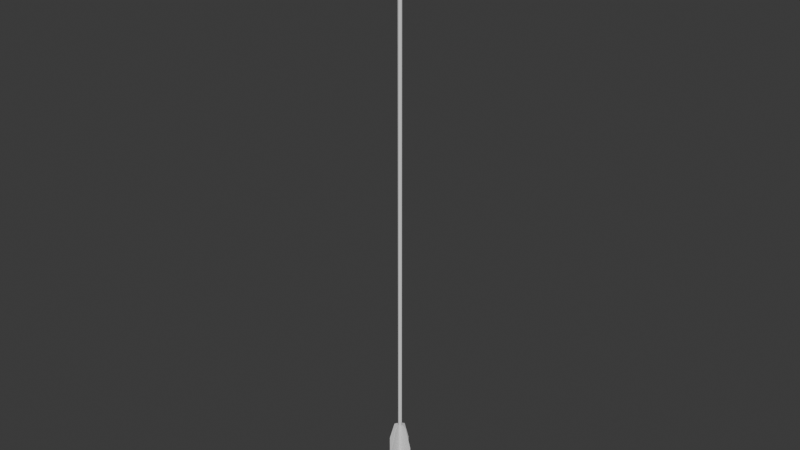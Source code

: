 # Source: Arrow4.blend  (saved by Blender 4.2.66; exported with 4.5.12 LTS)
import bpy
from mathutils import Matrix  # noqa: F401  (used for matrix-valued properties, if any)

bpy.ops.wm.read_factory_settings(use_empty=True)
scene = bpy.context.scene
scene.name = 'Scene'

# ---- materials (node trees are filled in below, after node groups)
mat_wire_006135006 = bpy.data.materials.new('wire_006135006')
mat_wire_006135006.roughness = 1.0

# ---- material node trees
mat_wire_006135006.use_nodes = True; mat_wire_006135006.node_tree.nodes.clear()
_N = mat_wire_006135006.node_tree.nodes; _L = mat_wire_006135006.node_tree.links
n0 = _N.new('ShaderNodeBsdfPrincipled'); n0.name = 'Principled BSDF'; n0.location = (0, 300)
n0.inputs[2].default_value = 1.0
n0.inputs[13].default_value = 0.0
n1 = _N.new('ShaderNodeOutputMaterial'); n1.name = 'Material Output'; n1.location = (280, 300)
_L.new(n0.outputs[0], n1.inputs[0])
n1.is_active_output = True

# ---- world
world_world = bpy.data.worlds.new('World'); scene.world = world_world
world_world.use_nodes = True; world_world.node_tree.nodes.clear()
_N = world_world.node_tree.nodes; _L = world_world.node_tree.links
n0 = _N.new('ShaderNodeOutputWorld'); n0.name = 'World Output'; n0.location = (300, 300)
n1 = _N.new('ShaderNodeBackground'); n1.name = 'Background'; n1.location = (10, 300)
n1.inputs[0].default_value = (0.05088, 0.05088, 0.05088, 1.0)
_L.new(n1.outputs[0], n0.inputs[0])
n0.is_active_output = True
world_world.color = (0.05088, 0.05088, 0.05088)
world_world.sun_shadow_jitter_overblur = 0.0

# ---- meshes
me_bow_quiver_and_arrow_001 = bpy.data.meshes.new('Bow_quiver_and_arrow.001')
me_bow_quiver_and_arrow_001.from_pydata([(-342.8, -395.9, -0.2996), (-342.8, -399.3, -0.2996), (-343.8, -398.5, -2.55), (-344.1, -395.9, -2.55), (-347.0, -398.5, -2.55), (-348.0, -399.3, -0.2996), (-348.0, -395.9, -0.2996), (-346.7, -395.9, -2.55), (-347.0, -398.5, 1.951), (-346.7, -395.9, 1.951), (-343.8, -398.5, 1.951), (-344.1, -395.9, 1.951), (-348.0, 364.2, -0.2996), (-342.8, 364.2, -0.2996), (-344.1, 364.2, -2.55), (-346.7, 364.2, -2.55), (-346.7, 364.2, 1.951), (-344.1, 364.2, 1.951), (-336.9, -294.7, 0.0717), (-341.0, -292.1, 0.0717), (-340.7, -294.7, 0.0717), (-329.1, -375.1, 0.0717), (-329.1, -320.7, 0.0717), (-338.5, -320.7, 0.0717), (-334.3, -375.1, 0.0717), (-352.4, -320.7, -0.6544), (-350.1, -294.7, -0.6544), (-340.7, -294.7, -0.6543), (-338.5, -320.7, -0.6543), (-334.3, -375.1, -0.6543), (-356.5, -375.1, -0.6544), (-329.1, -320.7, -0.6543), (-336.9, -294.7, -0.6543), (-349.9, -292.1, 0.0715), (-341.0, -292.1, -0.6543), (-349.9, -292.1, -0.6544), (-361.8, -320.7, 0.0715), (-354.0, -294.7, 0.0715), (-354.0, -294.7, -0.6544), (-361.8, -320.7, -0.6544), (-361.8, -375.1, -0.6544), (-361.8, -375.1, 0.0715), (-329.1, -375.1, -0.6543), (-357.1, -382.1, 0.0715), (-357.1, -382.1, -0.6544), (-333.8, -382.1, -0.6543), (-333.8, -382.1, 0.0717), (-350.1, -294.7, 0.0715), (-356.5, -375.1, 0.0715), (-352.4, -320.7, 0.0715), (-345.8, -294.7, 8.268), (-345.8, -292.1, 4.157), (-345.8, -294.7, 4.379), (-345.8, -375.1, 16.06), (-345.8, -320.7, 16.06), (-345.8, -320.7, 6.676), (-345.8, -375.1, 10.83), (-345.1, -320.7, -7.258), (-345.1, -294.7, -4.962), (-345.1, -294.7, 4.379), (-345.1, -320.7, 6.676), (-345.1, -375.1, 10.83), (-345.1, -375.1, -11.42), (-345.1, -320.7, 16.06), (-345.1, -294.7, 8.268), (-345.8, -292.1, -4.74), (-345.1, -292.1, 4.157), (-345.1, -292.1, -4.74), (-345.8, -320.7, -16.64), (-345.8, -294.7, -8.85), (-345.1, -294.7, -8.85), (-345.1, -320.7, -16.64), (-345.1, -375.1, -16.64), (-345.8, -375.1, -16.64), (-345.1, -375.1, 16.06), (-345.8, -382.1, -11.95), (-345.1, -382.1, -11.95), (-345.1, -382.1, 11.37), (-345.8, -382.1, 11.37), (-345.8, -294.7, -4.962), (-345.8, -375.1, -11.42), (-345.8, -320.7, -7.258)], [], [(0, 1, 2, 3), (4, 5, 6, 7), (6, 5, 8, 9), (10, 1, 0, 11), (3, 11, 9, 7), (8, 5, 4), (2, 1, 10), (11, 3, 2, 10), (7, 9, 8, 4), (3, 14, 13, 0), (15, 14, 3, 7), (7, 6, 12, 15), (9, 16, 12, 6), (17, 16, 9, 11), (11, 0, 13, 17), (18, 19, 20), (21, 22, 23, 24), (25, 26, 27, 28), (28, 29, 30, 25), (31, 32, 18, 22), (33, 19, 34, 35), (36, 37, 38, 39), (36, 39, 40, 41), (21, 42, 31, 22), (18, 32, 34, 19), (37, 33, 35, 38), (43, 41, 40, 44), (43, 44, 45, 46), (21, 46, 45, 42), (32, 31, 28, 27), (31, 42, 29, 28), (39, 25, 30, 40), (38, 26, 25, 39), (33, 37, 47), (36, 41, 48, 49), (49, 48, 24, 23), (33, 47, 20, 19), (41, 43, 48), (43, 46, 24, 48), (24, 46, 21), (42, 45, 29), (45, 44, 30, 29), (30, 44, 40), (38, 35, 26), (35, 34, 27, 26), (27, 34, 32), (37, 36, 49, 47), (49, 23, 20, 47), (23, 22, 18, 20), (50, 51, 52), (53, 54, 55, 56), (57, 58, 59, 60), (60, 61, 62, 57), (63, 64, 50, 54), (65, 51, 66, 67), (68, 69, 70, 71), (68, 71, 72, 73), (53, 74, 63, 54), (50, 64, 66, 51), (69, 65, 67, 70), (75, 73, 72, 76), (75, 76, 77, 78), (53, 78, 77, 74), (64, 63, 60, 59), (63, 74, 61, 60), (71, 57, 62, 72), (70, 58, 57, 71), (65, 69, 79), (68, 73, 80, 81), (81, 80, 56, 55), (65, 79, 52, 51), (73, 75, 80), (75, 78, 56, 80), (56, 78, 53), (74, 77, 61), (77, 76, 62, 61), (62, 76, 72), (70, 67, 58), (67, 66, 59, 58), (59, 66, 64), (69, 68, 81, 79), (81, 55, 52, 79), (55, 54, 50, 52)])
me_bow_quiver_and_arrow_001.polygons.foreach_set('use_smooth', [True] * 83)
_k = set([(1, 2), (1, 10), (2, 3), (3, 7), (4, 5), (4, 7), (5, 8), (8, 9), (9, 11), (10, 11), (12, 15), (12, 16), (13, 14), (13, 17), (14, 15), (16, 17), (18, 19), (18, 22), (19, 33), (21, 22), (21, 46), (31, 32), (31, 42), (32, 34), (33, 37), (34, 35), (35, 38), (36, 37), (36, 41), (38, 39), (39, 40), (40, 44), (41, 43), (42, 45), (43, 46), (44, 45), (50, 51), (50, 54), (51, 65), (53, 54), (53, 78), (63, 64), (63, 74), (64, 66), (65, 69), (66, 67), (67, 70), (68, 69), (68, 73), (70, 71), (71, 72), (72, 76), (73, 75), (74, 77), (75, 78), (76, 77)])
me_bow_quiver_and_arrow_001.attributes.new('sharp_edge', 'BOOLEAN', 'EDGE').data.foreach_set('value', [ (min(e.vertices), max(e.vertices)) in _k for e in me_bow_quiver_and_arrow_001.edges])
_uv = me_bow_quiver_and_arrow_001.uv_layers.new(name='UVMap')
_uv.uv.foreach_set('vector', [0.1886, 0.4478, 0.1885, 0.4454, 0.1903, 0.446, 0.1904, 0.4478, 0.1923, 0.446, 0.194, 0.4454, 0.1941, 0.4478, 0.1922, 0.4478, 0.1941, 0.4478, 0.194, 0.4454, 0.1958, 0.4459, 0.1959, 0.4478, 0.1868, 0.446, 0.1885, 0.4454, 0.1886, 0.4478, 0.1867, 0.4478, 0.9877, 0.7214, 0.9845, 0.7214, 0.9845, 0.7196, 0.9877, 0.7196, 0.9845, 0.7177, 0.9861, 0.7168, 0.9877, 0.7177, 0.9877, 0.7233, 0.9861, 0.7242, 0.9845, 0.7233, 0.9845, 0.7214, 0.9877, 0.7214, 0.9877, 0.7233, 0.9845, 0.7233, 0.9877, 0.7196, 0.9845, 0.7196, 0.9845, 0.7177, 0.9877, 0.7177, 0.1904, 0.4478, 0.1911, 0.9876, 0.1892, 0.9876, 0.1886, 0.4478, 0.1929, 0.9876, 0.1911, 0.9876, 0.1904, 0.4478, 0.1922, 0.4478, 0.1922, 0.4478, 0.1941, 0.4478, 0.1948, 0.9876, 0.1929, 0.9876, 0.1959, 0.4478, 0.1966, 0.9876, 0.1948, 0.9876, 0.1941, 0.4478, 0.1874, 0.9877, 0.1855, 0.9877, 0.1849, 0.4478, 0.1867, 0.4478, 0.1867, 0.4478, 0.1886, 0.4478, 0.1892, 0.9876, 0.1874, 0.9877, 0.3383, 0.5767, 0.3354, 0.5785, 0.3355, 0.5767, 0.3438, 0.5195, 0.3438, 0.5582, 0.3371, 0.5582, 0.3401, 0.5195, 0.3945, 0.3378, 0.3929, 0.3563, 0.3863, 0.3563, 0.3846, 0.3378, 0.3846, 0.3378, 0.3817, 0.2991, 0.3975, 0.2991, 0.3945, 0.3378, 0.1098, 0.136, 0.1098, 0.1553, 0.1093, 0.1553, 0.1093, 0.136, 0.1093, 0.1651, 0.1093, 0.1588, 0.1098, 0.1588, 0.1098, 0.1651, 0.1093, 0.0302, 0.1093, 0.0109, 0.1098, 0.0109, 0.1098, 0.0302, 0.1093, 0.0302, 0.1098, 0.0302, 0.1098, 0.0689, 0.1093, 0.0689, 0.1093, 0.0974, 0.1098, 0.0974, 0.1098, 0.136, 0.1093, 0.136, 0.1093, 0.1553, 0.1098, 0.1553, 0.1098, 0.1588, 0.1093, 0.1588, 0.1093, 0.1685, 0.1093, 0.1651, 0.1098, 0.1651, 0.1098, 0.1685, 0.1093, 0.0749, 0.1093, 0.0689, 0.1098, 0.0689, 0.1098, 0.0749, 0.1093, 0.0749, 0.1098, 0.0749, 0.1098, 0.0914, 0.1093, 0.0914, 0.1093, 0.0974, 0.1093, 0.0914, 0.1098, 0.0914, 0.1098, 0.0974, 0.3835, 0.3563, 0.378, 0.3378, 0.3846, 0.3378, 0.3863, 0.3563, 0.378, 0.3378, 0.378, 0.2991, 0.3817, 0.2991, 0.3846, 0.3378, 0.4012, 0.3378, 0.3945, 0.3378, 0.3975, 0.2991, 0.4012, 0.2991, 0.3957, 0.3563, 0.3929, 0.3563, 0.3945, 0.3378, 0.4012, 0.3378, 0.329, 0.5785, 0.3261, 0.5767, 0.3289, 0.5767, 0.3206, 0.5582, 0.3206, 0.5195, 0.3243, 0.5195, 0.3272, 0.5582, 0.3272, 0.5582, 0.3243, 0.5195, 0.3401, 0.5195, 0.3371, 0.5582, 0.329, 0.5785, 0.3289, 0.5767, 0.3355, 0.5767, 0.3354, 0.5785, 0.3206, 0.5195, 0.3239, 0.5146, 0.3243, 0.5195, 0.3239, 0.5146, 0.3405, 0.5146, 0.3401, 0.5195, 0.3243, 0.5195, 0.3401, 0.5195, 0.3405, 0.5146, 0.3438, 0.5195, 0.378, 0.2991, 0.3813, 0.2942, 0.3817, 0.2991, 0.3813, 0.2942, 0.3979, 0.2942, 0.3975, 0.2991, 0.3817, 0.2991, 0.3975, 0.2991, 0.3979, 0.2942, 0.4012, 0.2991, 0.3957, 0.3563, 0.3927, 0.3581, 0.3929, 0.3563, 0.3927, 0.3581, 0.3864, 0.3581, 0.3863, 0.3563, 0.3929, 0.3563, 0.3863, 0.3563, 0.3864, 0.3581, 0.3835, 0.3563, 0.3261, 0.5767, 0.3206, 0.5582, 0.3272, 0.5582, 0.3289, 0.5767, 0.3272, 0.5582, 0.3371, 0.5582, 0.3355, 0.5767, 0.3289, 0.5767, 0.3371, 0.5582, 0.3438, 0.5582, 0.3383, 0.5767, 0.3355, 0.5767, 0.8884, 0.2461, 0.8854, 0.2479, 0.8856, 0.2461, 0.8939, 0.1889, 0.8939, 0.2276, 0.8872, 0.2276, 0.8902, 0.1889, 0.3044, 0.427, 0.3027, 0.4455, 0.2961, 0.4455, 0.2945, 0.427, 0.2945, 0.427, 0.2915, 0.3884, 0.3073, 0.3884, 0.3044, 0.427, 0.7947, 0.9548, 0.7947, 0.9741, 0.7942, 0.9741, 0.7942, 0.9548, 0.7942, 0.9838, 0.7942, 0.9775, 0.7947, 0.9775, 0.7947, 0.9838, 0.7942, 0.849, 0.7942, 0.8297, 0.7947, 0.8297, 0.7947, 0.849, 0.7942, 0.849, 0.7947, 0.849, 0.7947, 0.8876, 0.7942, 0.8877, 0.7942, 0.9161, 0.7947, 0.9161, 0.7947, 0.9548, 0.7942, 0.9548, 0.7942, 0.9741, 0.7947, 0.9741, 0.7947, 0.9775, 0.7942, 0.9775, 0.7942, 0.9873, 0.7942, 0.9838, 0.7947, 0.9838, 0.7947, 0.9873, 0.7942, 0.8936, 0.7942, 0.8877, 0.7947, 0.8876, 0.7947, 0.8936, 0.7942, 0.8936, 0.7947, 0.8936, 0.7947, 0.9102, 0.7942, 0.9102, 0.7942, 0.9161, 0.7942, 0.9102, 0.7947, 0.9102, 0.7947, 0.9161, 0.2933, 0.4455, 0.2878, 0.427, 0.2945, 0.427, 0.2961, 0.4455, 0.2878, 0.427, 0.2878, 0.3884, 0.2915, 0.3884, 0.2945, 0.427, 0.311, 0.427, 0.3044, 0.427, 0.3073, 0.3884, 0.311, 0.3884, 0.3055, 0.4455, 0.3027, 0.4455, 0.3044, 0.427, 0.311, 0.427, 0.8791, 0.2479, 0.8762, 0.2461, 0.879, 0.2461, 0.8707, 0.2276, 0.8707, 0.1889, 0.8744, 0.1889, 0.8773, 0.2276, 0.8773, 0.2276, 0.8744, 0.1889, 0.8902, 0.1889, 0.8872, 0.2276, 0.8791, 0.2479, 0.879, 0.2461, 0.8856, 0.2461, 0.8854, 0.2479, 0.8707, 0.1889, 0.874, 0.184, 0.8744, 0.1889, 0.874, 0.184, 0.8906, 0.184, 0.8902, 0.1889, 0.8744, 0.1889, 0.8902, 0.1889, 0.8906, 0.184, 0.8939, 0.1889, 0.2878, 0.3884, 0.2911, 0.3834, 0.2915, 0.3884, 0.2911, 0.3834, 0.3077, 0.3834, 0.3073, 0.3884, 0.2915, 0.3884, 0.3073, 0.3884, 0.3077, 0.3834, 0.311, 0.3884, 0.3055, 0.4455, 0.3026, 0.4473, 0.3027, 0.4455, 0.3026, 0.4473, 0.2962, 0.4473, 0.2961, 0.4455, 0.3027, 0.4455, 0.2961, 0.4455, 0.2962, 0.4473, 0.2933, 0.4455, 0.8762, 0.2461, 0.8707, 0.2276, 0.8773, 0.2276, 0.879, 0.2461, 0.8773, 0.2276, 0.8872, 0.2276, 0.8856, 0.2461, 0.879, 0.2461, 0.8872, 0.2276, 0.8939, 0.2276, 0.8884, 0.2461, 0.8856, 0.2461])
me_bow_quiver_and_arrow_001.materials.append(mat_wire_006135006)
me_bow_quiver_and_arrow_001.update()
me_bow_quiver_and_arrow_001.normals_split_custom_set([tuple(v) for v in zip(*[iter([0.9997, 0.02619, -2.687e-08, 1.0, 9.507e-06, 4.027e-06, 0.8917, 0.03671, -0.4512, 0.6511, 0.03248, -0.7583, -0.8925, 0.03673, -0.4496, -1.0, 3.582e-05, -1.397e-07, -0.9997, 0.02623, 6.367e-08, -0.652, 0.0326, -0.7575, -0.9997, 0.02623, 6.367e-08, -1.0, 3.582e-05, -1.397e-07, -0.8925, 0.03672, 0.4496, -0.6523, 0.0326, 0.7572, 0.8917, 0.03658, 0.4511, 1.0, 9.507e-06, 4.027e-06, 0.9997, 0.02619, -2.687e-08, 0.6509, 0.03239, 0.7585, -0.6701, -0.7422, 0.0005645, -0.669, -0.7433, 0.001098, 0.6707, -0.7417, 0.0005119, 0.6703, -0.7421, 8.364e-05, 0.9575, -0.2885, 0.0, 0.6308, -0.776, 0.0, 0.9575, -0.2886, 0.0, -0.9572, -0.2893, 6.125e-05, -0.6289, -0.7775, 0.0, -0.9572, -0.2893, 6.125e-05, -0.669, -0.7433, 0.001098, -0.6701, -0.7422, 0.0005645, -0.9572, -0.2893, 6.125e-05, -0.9572, -0.2893, 6.125e-05, 0.6703, -0.7421, 8.364e-05, 0.6707, -0.7417, 0.0005119, 0.9575, -0.2885, 0.0, 0.9575, -0.2886, 0.0, 0.6511, 0.03248, -0.7583, 0.5001, 7.138e-08, -0.866, 1.0, 1.606e-07, -9.573e-06, 0.9997, 0.02619, -2.687e-08, -0.5004, 1.804e-06, -0.8658, 0.5001, 7.138e-08, -0.866, 0.6511, 0.03248, -0.7583, -0.652, 0.0326, -0.7575, -0.652, 0.0326, -0.7575, -0.9997, 0.02623, 6.367e-08, -1.0, 3.604e-06, -9.59e-06, -0.5004, 1.804e-06, -0.8658, -0.6523, 0.0326, 0.7572, -0.5004, 1.803e-06, 0.8658, -1.0, 3.604e-06, -9.59e-06, -0.9997, 0.02623, 6.367e-08, 0.5001, 8.922e-08, 0.866, -0.5004, 1.803e-06, 0.8658, -0.6523, 0.0326, 0.7572, 0.6509, 0.03239, 0.7585, 0.6509, 0.03239, 0.7585, 0.9997, 0.02619, -2.687e-08, 1.0, 1.606e-07, -9.573e-06, 0.5001, 8.922e-08, 0.866, 0.0, 0.0, 1.0, -1.403e-05, 6.233e-10, 1.0, -9.713e-06, 2.169e-10, 1.0, 0.0, 0.0, 1.0, 0.0, 0.0, 1.0, -6.953e-06, -1.359e-11, 1.0, -4.93e-06, 1.049e-11, 1.0, 3.478e-06, 6.794e-12, -1.0, 4.858e-06, -1.085e-10, -1.0, 4.858e-06, -1.085e-10, -1.0, 3.478e-06, 6.794e-12, -1.0, 3.478e-06, 6.794e-12, -1.0, 2.465e-06, -5.244e-12, -1.0, 2.465e-06, -5.245e-12, -1.0, 3.478e-06, 6.794e-12, -1.0, 0.9894, 0.1449, 0.0, 0.7923, 0.6101, 0.0, 0.7923, 0.6101, 0.0, 0.9894, 0.1449, 0.0, -0.2712, 0.9625, 0.0, 0.2712, 0.9625, 0.0, 0.2712, 0.9625, 0.0, -0.2712, 0.9625, 0.0, -0.9894, 0.1449, 0.0, -0.7923, 0.6101, 0.0, -0.7923, 0.6101, 0.0, -0.9894, 0.1449, 0.0, -0.9894, 0.1449, 0.0, -0.9894, 0.1449, 0.0, -0.9565, -0.2919, 0.0, -0.9565, -0.2919, 0.0, 0.9565, -0.2919, 0.0, 0.9565, -0.2919, 0.0, 0.9894, 0.1449, 0.0, 0.9894, 0.1449, 0.0, 0.7923, 0.6101, 0.0, 0.7923, 0.6101, 0.0, 0.2712, 0.9625, 0.0, 0.2712, 0.9625, 0.0, -0.7923, 0.6101, 0.0, -0.2712, 0.9625, 0.0, -0.2712, 0.9625, 0.0, -0.7923, 0.6101, 0.0, -0.4699, -0.8827, 0.0, -0.9565, -0.2919, 0.0, -0.9565, -0.2919, 0.0, -0.4699, -0.8827, 0.0, -0.4699, -0.8827, 0.0, -0.4699, -0.8827, 0.0, 0.4699, -0.8827, 0.0, 0.4699, -0.8827, 0.0, 0.9565, -0.2919, 0.0, 0.4699, -0.8827, 0.0, 0.4699, -0.8827, 0.0, 0.9565, -0.2919, 0.0, 0.0, 0.0, -1.0, 0.0, 0.0, -1.0, 3.478e-06, 6.794e-12, -1.0, 4.858e-06, -1.085e-10, -1.0, 0.0, 0.0, -1.0, 0.0, 0.0, -1.0, 2.465e-06, -5.244e-12, -1.0, 3.478e-06, 6.794e-12, -1.0, 0.0, 0.0, -1.0, 3.478e-06, 6.794e-12, -1.0, 2.465e-06, -5.245e-12, -1.0, 0.0, 0.0, -1.0, 0.0, 0.0, -1.0, 4.858e-06, -1.085e-10, -1.0, 3.478e-06, 6.794e-12, -1.0, 0.0, 0.0, -1.0, -1.403e-05, 6.233e-10, 1.0, 0.0, 0.0, 1.0, -9.712e-06, 2.169e-10, 1.0, -3.303e-10, 0.0, 1.0, -3.694e-10, 0.0, 1.0, -4.93e-06, 1.049e-11, 1.0, -6.953e-06, -1.359e-11, 1.0, -6.953e-06, -1.359e-11, 1.0, -4.93e-06, 1.049e-11, 1.0, -4.93e-06, 1.049e-11, 1.0, -6.953e-06, -1.359e-11, 1.0, -1.403e-05, 6.233e-10, 1.0, -9.712e-06, 2.169e-10, 1.0, -9.713e-06, 2.169e-10, 1.0, -1.403e-05, 6.233e-10, 1.0, -3.694e-10, 0.0, 1.0, -6.065e-06, 3.239e-11, 1.0, -4.93e-06, 1.049e-11, 1.0, -6.065e-06, 3.239e-11, 1.0, -6.065e-06, 3.239e-11, 1.0, -4.93e-06, 1.049e-11, 1.0, -4.93e-06, 1.049e-11, 1.0, -4.93e-06, 1.049e-11, 1.0, -6.065e-06, 3.239e-11, 1.0, 0.0, 0.0, 1.0, 0.0, 0.0, -1.0, 3.033e-06, -1.62e-11, -1.0, 2.465e-06, -5.244e-12, -1.0, 3.033e-06, -1.62e-11, -1.0, 3.033e-06, -1.619e-11, -1.0, 2.465e-06, -5.245e-12, -1.0, 2.465e-06, -5.244e-12, -1.0, 2.465e-06, -5.245e-12, -1.0, 3.033e-06, -1.619e-11, -1.0, 0.0, 0.0, -1.0, 0.0, 0.0, -1.0, 7.018e-06, -3.117e-10, -1.0, 4.858e-06, -1.085e-10, -1.0, 7.018e-06, -3.117e-10, -1.0, 7.018e-06, -3.117e-10, -1.0, 4.858e-06, -1.085e-10, -1.0, 4.858e-06, -1.085e-10, -1.0, 4.858e-06, -1.085e-10, -1.0, 7.018e-06, -3.117e-10, -1.0, 0.0, 0.0, -1.0, 0.0, 0.0, 1.0, -3.303e-10, 0.0, 1.0, -6.953e-06, -1.359e-11, 1.0, -9.712e-06, 2.169e-10, 1.0, -6.953e-06, -1.359e-11, 1.0, -6.953e-06, -1.359e-11, 1.0, -9.713e-06, 2.169e-10, 1.0, -9.712e-06, 2.169e-10, 1.0, -6.953e-06, -1.359e-11, 1.0, 0.0, 0.0, 1.0, 0.0, 0.0, 1.0, -9.713e-06, 2.169e-10, 1.0, -1.0, 3.554e-06, 0.0, -1.0, 1.37e-05, -1.499e-05, -1.0, 6.674e-06, -1.037e-05, -1.0, 0.0, 0.0, -1.0, 0.0, 0.0, -1.0, -1.528e-07, -7.427e-06, -1.0, -5.99e-07, -5.266e-06, 1.0, 4.702e-07, 0.0, 1.0, -5.704e-07, 0.0, 1.0, -2.056e-06, 0.0, 1.0, 1.905e-07, 0.0, 1.0, 1.905e-07, 0.0, 1.0, -1.033e-06, 0.0, 1.0, -1.033e-06, 0.0, 1.0, 4.702e-07, 0.0, 0.0, 0.1449, 0.9894, 0.0, 0.6101, 0.7923, 0.0, 0.6101, 0.7923, 0.0, 0.1449, 0.9894, 0.0, 0.9625, -0.2712, 0.0, 0.9625, 0.2712, 0.0, 0.9625, 0.2712, 0.0, 0.9625, -0.2712, 0.0, 0.1449, -0.9894, 0.0, 0.6101, -0.7923, 0.0, 0.6101, -0.7923, 0.0, 0.1449, -0.9894, 0.0, 0.1449, -0.9894, 0.0, 0.1449, -0.9894, 0.0, -0.2919, -0.9565, 0.0, -0.2919, -0.9565, 0.0, -0.2919, 0.9565, 0.0, -0.2919, 0.9565, 0.0, 0.1449, 0.9894, 0.0, 0.1449, 0.9894, 0.0, 0.6101, 0.7923, 0.0, 0.6101, 0.7923, 0.0, 0.9625, 0.2712, 0.0, 0.9625, 0.2712, 0.0, 0.6101, -0.7923, 0.0, 0.9625, -0.2712, 0.0, 0.9625, -0.2712, 0.0, 0.6101, -0.7923, 0.0, -0.8827, -0.4699, 0.0, -0.2919, -0.9565, 0.0, -0.2919, -0.9565, 0.0, -0.8827, -0.4699, 0.0, -0.8827, -0.4699, 0.0, -0.8827, -0.4699, 0.0, -0.8827, 0.4699, 0.0, -0.8827, 0.4699, 0.0, -0.2919, 0.9565, 0.0, -0.8827, 0.4699, 0.0, -0.8827, 0.4699, 0.0, -0.2919, 0.9565, 1.0, 2.727e-07, 0.0, 1.0, -1.056e-08, 0.0, 1.0, 1.905e-07, 0.0, 1.0, -2.056e-06, 0.0, 1.0, -1.056e-08, 0.0, 1.0, -1.891e-07, 0.0, 1.0, -1.033e-06, 0.0, 1.0, 1.905e-07, 0.0, 1.0, 4.652e-07, 0.0, 1.0, 4.702e-07, 0.0, 1.0, -1.033e-06, 0.0, 1.0, -1.891e-07, 0.0, 1.0, 2.157e-06, 0.0, 1.0, -5.704e-07, 0.0, 1.0, 4.702e-07, 0.0, 1.0, 4.652e-07, 0.0, -1.0, 8.085e-06, -1.499e-05, -1.0, -2.727e-07, 0.0, -1.0, 2.473e-06, -1.037e-05, -1.0, -1.586e-07, 0.0, -1.0, 1.285e-06, 0.0, -1.0, 1.974e-07, -5.266e-06, -1.0, -2.461e-07, -7.427e-06, -1.0, -2.461e-07, -7.427e-06, -1.0, 1.974e-07, -5.266e-06, -1.0, -5.99e-07, -5.266e-06, -1.0, -1.528e-07, -7.427e-06, -1.0, 8.085e-06, -1.499e-05, -1.0, 2.473e-06, -1.037e-05, -1.0, 6.674e-06, -1.037e-05, -1.0, 1.37e-05, -1.499e-05, -1.0, 1.285e-06, 0.0, -1.0, -1.088e-06, -6.478e-06, -1.0, 1.974e-07, -5.266e-06, -1.0, -1.088e-06, -6.478e-06, -1.0, -2.123e-06, -6.478e-06, -1.0, -5.99e-07, -5.266e-06, -1.0, 1.974e-07, -5.266e-06, -1.0, -5.99e-07, -5.266e-06, -1.0, -2.123e-06, -6.478e-06, -1.0, 0.0, 0.0, 1.0, -1.891e-07, 0.0, 1.0, -2.123e-06, 0.0, 1.0, -1.033e-06, 0.0, 1.0, -2.123e-06, 0.0, 1.0, -2.123e-06, 0.0, 1.0, -1.033e-06, 0.0, 1.0, -1.033e-06, 0.0, 1.0, -1.033e-06, 0.0, 1.0, -2.123e-06, 0.0, 1.0, -1.891e-07, 0.0, 1.0, 2.157e-06, 0.0, 1.0, -5.123e-06, 0.0, 1.0, -5.704e-07, 0.0, 1.0, -5.123e-06, 0.0, 1.0, -6.808e-06, 0.0, 1.0, -2.056e-06, 0.0, 1.0, -5.704e-07, 0.0, 1.0, -2.056e-06, 0.0, 1.0, -6.808e-06, 0.0, 1.0, 2.727e-07, 0.0, -1.0, -2.727e-07, 0.0, -1.0, -1.586e-07, 0.0, -1.0, -2.461e-07, -7.427e-06, -1.0, 2.473e-06, -1.037e-05, -1.0, -2.461e-07, -7.427e-06, -1.0, -1.528e-07, -7.427e-06, -1.0, 6.674e-06, -1.037e-05, -1.0, 2.473e-06, -1.037e-05, -1.0, -1.528e-07, -7.427e-06, -1.0, 0.0, 0.0, -1.0, 3.554e-06, 0.0, -1.0, 6.674e-06, -1.037e-05])] * 3)])
me_bow_quiver_and_arrow_005 = bpy.data.meshes.new('Bow_quiver_and_arrow.005')
me_bow_quiver_and_arrow_005.from_pydata([(-348.0, 364.2, -0.2996), (-342.8, 364.2, -0.2996), (-344.1, 364.2, -2.55), (-346.7, 364.2, -2.55), (-346.7, 364.2, 1.951), (-344.1, 364.2, 1.951), (-344.1, 369.7, -2.564), (-342.8, 369.7, -0.3071), (-342.4, 357.9, -0.2996), (-343.9, 357.9, -2.914), (-346.7, 369.7, -2.564), (-346.9, 357.9, -2.914), (-348.0, 369.7, -0.3071), (-348.4, 357.9, -0.2996), (-346.7, 369.7, 1.95), (-346.9, 357.9, 2.315), (-344.1, 369.7, 1.95), (-343.9, 357.9, 2.315), (-344.5, 372.1, -1.819), (-345.3, 374.3, -0.4828), (-345.2, 374.3, -0.3093), (-343.7, 372.1, -0.3093), (-346.3, 372.1, -1.819), (-345.5, 374.3, -0.4828), (-347.2, 372.1, -0.3093), (-345.6, 374.3, -0.3093), (-346.3, 372.1, 1.2), (-345.5, 374.3, -0.1356), (-344.5, 372.1, 1.2), (-345.3, 374.3, -0.1356)], [], [(0, 1, 2, 3), (0, 4, 5, 1), (6, 7, 8, 9), (10, 6, 9, 11), (12, 10, 11, 13), (14, 12, 13, 15), (16, 14, 15, 17), (7, 16, 17, 8), (18, 19, 20, 21), (22, 23, 19, 18), (24, 25, 23, 22), (26, 27, 25, 24), (28, 29, 27, 26), (21, 20, 29, 28), (25, 27, 19, 23), (20, 19, 27, 29), (21, 7, 6, 18), (18, 6, 10, 22), (22, 10, 12, 24), (24, 12, 14, 26), (26, 14, 16, 28), (28, 16, 7, 21), (15, 13, 8, 17), (9, 8, 13, 11)])
me_bow_quiver_and_arrow_005.polygons.foreach_set('use_smooth', [True] * 24)
_k = set([(0, 3), (0, 4), (1, 2), (1, 5), (2, 3), (4, 5), (8, 9), (8, 17), (9, 11), (11, 13), (13, 15), (15, 17)])
me_bow_quiver_and_arrow_005.attributes.new('sharp_edge', 'BOOLEAN', 'EDGE').data.foreach_set('value', [ (min(e.vertices), max(e.vertices)) in _k for e in me_bow_quiver_and_arrow_005.edges])
_uv = me_bow_quiver_and_arrow_005.uv_layers.new(name='UVMap')
_uv.uv.foreach_set('vector', [0.0392, 0.2184, 0.0429, 0.2184, 0.0419, 0.22, 0.0401, 0.22, 0.0392, 0.2184, 0.0401, 0.2168, 0.0419, 0.2168, 0.0429, 0.2184, 0.8853, 0.3991, 0.8836, 0.3986, 0.8867, 0.3907, 0.8887, 0.3915, 0.8868, 0.3998, 0.8853, 0.3991, 0.8887, 0.3915, 0.8907, 0.3924, 0.8883, 0.4007, 0.8868, 0.3998, 0.8907, 0.3924, 0.8926, 0.3935, 0.8897, 0.4016, 0.8883, 0.4007, 0.8926, 0.3935, 0.8945, 0.3947, 0.8911, 0.4026, 0.8897, 0.4016, 0.8945, 0.3947, 0.8962, 0.3961, 0.8923, 0.4039, 0.8911, 0.4026, 0.8962, 0.3961, 0.8979, 0.3975, 0.0145, 0.7309, 0.0129, 0.7299, 0.0129, 0.7297, 0.0148, 0.7297, 0.0118, 0.7315, 0.0127, 0.7299, 0.0129, 0.7299, 0.013, 0.7318, 0.0109, 0.7306, 0.0127, 0.7297, 0.0127, 0.7299, 0.0118, 0.7315, 0.0118, 0.728, 0.0127, 0.7296, 0.0127, 0.7297, 0.0109, 0.7289, 0.013, 0.7277, 0.0129, 0.7296, 0.0127, 0.7296, 0.0118, 0.728, 0.0148, 0.7297, 0.0129, 0.7297, 0.0129, 0.7296, 0.0145, 0.7286, 0.0127, 0.7297, 0.0127, 0.7296, 0.0129, 0.7299, 0.0127, 0.7299, 0.0129, 0.7297, 0.0129, 0.7299, 0.0127, 0.7296, 0.0129, 0.7296, 0.8834, 0.4005, 0.8836, 0.3986, 0.8853, 0.3991, 0.8847, 0.4008, 0.8847, 0.4008, 0.8853, 0.3991, 0.8868, 0.3998, 0.886, 0.4015, 0.886, 0.4015, 0.8868, 0.3998, 0.8883, 0.4007, 0.8874, 0.4022, 0.8874, 0.4022, 0.8883, 0.4007, 0.8897, 0.4016, 0.8886, 0.403, 0.8886, 0.403, 0.8897, 0.4016, 0.8911, 0.4026, 0.8898, 0.4039, 0.8898, 0.4039, 0.8911, 0.4026, 0.8923, 0.4039, 0.8907, 0.4049, 0.8717, 0.1513, 0.8707, 0.1494, 0.875, 0.1494, 0.8739, 0.1513, 0.8739, 0.1475, 0.875, 0.1494, 0.8707, 0.1494, 0.8717, 0.1475])
me_bow_quiver_and_arrow_005.materials.append(mat_wire_006135006)
me_bow_quiver_and_arrow_005.update()
me_bow_quiver_and_arrow_005.normals_split_custom_set([tuple(v) for v in zip(*[iter([0.0, 1.0, 0.0, 0.0, 1.0, 0.0, 0.0, 1.0, 0.0, 0.0, 1.0, 0.0, 0.0, 1.0, 0.0, 0.0, 1.0, 0.0, 0.0, 1.0, 0.0, 0.0, 1.0, 0.0, 0.4919, 0.1794, -0.8519, 0.9837, 0.1798, -2.571e-05, 0.9994, 0.03459, 0.0001725, 0.4997, 0.03424, -0.8655, -0.4918, 0.1798, -0.8519, 0.4919, 0.1794, -0.8519, 0.4997, 0.03424, -0.8655, -0.4999, 0.03461, -0.8654, -0.9835, 0.1806, -2.698e-05, -0.4918, 0.1798, -0.8519, -0.4999, 0.03461, -0.8654, -0.9994, 0.03534, 0.0001725, -0.4918, 0.181, 0.8517, -0.9835, 0.1806, -2.698e-05, -0.9994, 0.03534, 0.0001725, -0.4997, 0.03571, 0.8655, 0.4918, 0.1806, 0.8517, -0.4918, 0.181, 0.8517, -0.4997, 0.03571, 0.8655, 0.4996, 0.03534, 0.8656, 0.9837, 0.1798, -2.571e-05, 0.4918, 0.1806, 0.8517, 0.4996, 0.03534, 0.8656, 0.9994, 0.03459, 0.0001725, 0.4487, 0.4415, -0.777, 0.2828, 0.824, -0.491, 0.567, 0.8237, -3.463e-05, 0.8971, 0.4418, -0.0001968, -0.4485, 0.4418, -0.777, -0.2834, 0.8239, -0.4908, 0.2828, 0.824, -0.491, 0.4487, 0.4415, -0.777, -0.8969, 0.4422, -0.0001917, -0.5667, 0.8239, -2.45e-05, -0.2834, 0.8239, -0.4908, -0.4485, 0.4418, -0.777, -0.4485, 0.4425, 0.7766, -0.2835, 0.8238, 0.4909, -0.5667, 0.8239, -2.45e-05, -0.8969, 0.4422, -0.0001917, 0.4487, 0.4422, 0.7766, 0.2831, 0.8238, 0.4911, -0.2835, 0.8238, 0.4909, -0.4485, 0.4425, 0.7766, 0.8971, 0.4418, -0.0001968, 0.567, 0.8237, -3.463e-05, 0.2831, 0.8238, 0.4911, 0.4487, 0.4422, 0.7766, -0.5667, 0.8239, -2.45e-05, -0.2835, 0.8238, 0.4909, 0.2828, 0.824, -0.491, -0.2834, 0.8239, -0.4908, 0.567, 0.8237, -3.463e-05, 0.2828, 0.824, -0.491, -0.2835, 0.8238, 0.4909, 0.2831, 0.8238, 0.4911, 0.8971, 0.4418, -0.0001968, 0.9837, 0.1798, -2.571e-05, 0.4919, 0.1794, -0.8519, 0.4487, 0.4415, -0.777, 0.4487, 0.4415, -0.777, 0.4919, 0.1794, -0.8519, -0.4918, 0.1798, -0.8519, -0.4485, 0.4418, -0.777, -0.4485, 0.4418, -0.777, -0.4918, 0.1798, -0.8519, -0.9835, 0.1806, -2.698e-05, -0.8969, 0.4422, -0.0001917, -0.8969, 0.4422, -0.0001917, -0.9835, 0.1806, -2.698e-05, -0.4918, 0.181, 0.8517, -0.4485, 0.4425, 0.7766, -0.4485, 0.4425, 0.7766, -0.4918, 0.181, 0.8517, 0.4918, 0.1806, 0.8517, 0.4487, 0.4422, 0.7766, 0.4487, 0.4422, 0.7766, 0.4918, 0.1806, 0.8517, 0.9837, 0.1798, -2.571e-05, 0.8971, 0.4418, -0.0001968, 0.0, -1.0, 1.547e-05, 0.0, -1.0, 5.156e-06, 0.0, -1.0, 5.156e-06, 0.0, -1.0, 1.547e-05, 0.0, -1.0, -5.157e-06, 0.0, -1.0, 5.156e-06, 0.0, -1.0, 5.156e-06, 0.0, -1.0, -5.157e-06])] * 3)])

# ---- objects
ob_bow_quiver_and_arrow_001 = bpy.data.objects.new('Bow_quiver_and_arrow.001', me_bow_quiver_and_arrow_001)
ob_bow_quiver_and_arrow_005 = bpy.data.objects.new('Bow_quiver_and_arrow.005', me_bow_quiver_and_arrow_005)

# ---- transforms, parenting, visibility, modifiers, constraints
ob_bow_quiver_and_arrow_001.location = (0.0, 0.0, 0.0)
ob_bow_quiver_and_arrow_001.rotation_euler = (1.571, -0.0, 0.0)
ob_bow_quiver_and_arrow_001.scale = (0.00141, 0.00141, 0.00141)
ob_bow_quiver_and_arrow_005.location = (0.0, 0.0, 0.0)
ob_bow_quiver_and_arrow_005.rotation_euler = (1.571, -0.0, 0.0)
ob_bow_quiver_and_arrow_005.scale = (0.00141, 0.00141, 0.00141)

# ---- collection membership
scene.collection.objects.link(ob_bow_quiver_and_arrow_001)
scene.collection.objects.link(ob_bow_quiver_and_arrow_005)

# ---- scene / render settings (as saved in the file)
scene.frame_start = 1; scene.frame_end = 250; scene.frame_set(1)
scene.render.engine = 'BLENDER_EEVEE_NEXT'
bpy.context.view_layer.update()

# ---- added for rendering (the .blend has no active camera and no usable light): camera, sun
cam_auto = bpy.data.cameras.new('AutoCamera')
cam_auto.lens = 50.0
cam_auto.sensor_width = 36.0
cam_auto.clip_end = 1000.0
ob_auto_camera = bpy.data.objects.new('AutoCamera', cam_auto)
scene.collection.objects.link(ob_auto_camera)
ob_auto_camera.location = (0.523968, -1.21277, 0.791131)
ob_auto_camera.rotation_euler = (1.09748, -7.21219e-08, 0.694738)
scene.camera = ob_auto_camera
light_auto_sun = bpy.data.lights.new('AutoSun', 'SUN')
light_auto_sun.energy = 3.0
light_auto_sun.angle = 0.0523599
ob_auto_sun = bpy.data.objects.new('AutoSun', light_auto_sun)
scene.collection.objects.link(ob_auto_sun)
ob_auto_sun.rotation_euler = (0.872665, 0.174533, 0.523599)
bpy.context.view_layer.update()
